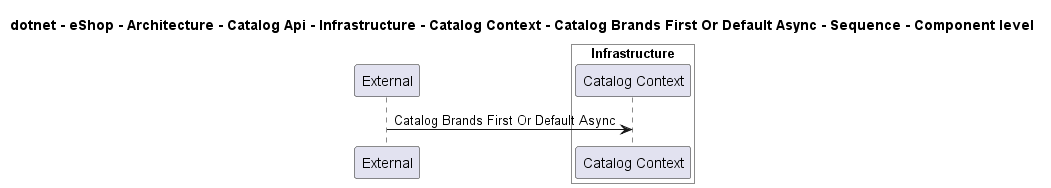

The diagram above was rendered by PlantUML. Its source (embedded in the PNG):
@startuml
!pragma layout smetana

title dotnet - eShop - Architecture - Catalog Api - Infrastructure - Catalog Context - Catalog Brands First Or Default Async - Sequence - Component level

participant "External" as C4InterFlow.SoftwareSystems.ExternalSystem

box "Catalog Api" #White
    
box "Infrastructure" #White
    participant "Catalog Context" as dotnet.eShop.Architecture.SoftwareSystems.CatalogApi.Containers.Infrastructure.Components.CatalogContext
end box

end box


C4InterFlow.SoftwareSystems.ExternalSystem -> dotnet.eShop.Architecture.SoftwareSystems.CatalogApi.Containers.Infrastructure.Components.CatalogContext : Catalog Brands First Or Default Async


@enduml